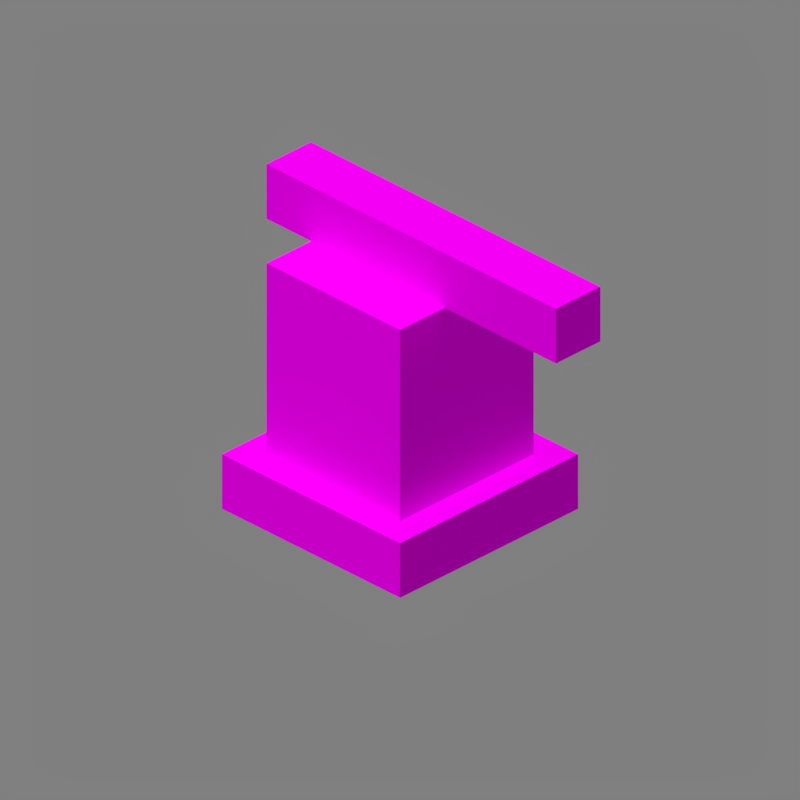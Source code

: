 # Source: bell_wall.blend  (saved by Blender 2.90.8; exported with 4.5.12 LTS)
import bpy
from mathutils import Matrix  # noqa: F401  (used for matrix-valued properties, if any)

bpy.ops.wm.read_factory_settings(use_empty=True)
scene = bpy.context.scene
scene.name = 'Scene'

# ---- collections
col_collection_1 = bpy.data.collections.new('Collection 1'); scene.collection.children.link(col_collection_1)

# ---- images (referenced by path relative to the original .blend; pixels are not part of the script)
import os
ASSET_DIR = os.environ.get("B2B_ASSET_DIR", "")  # directory of the original .blend (textures are referenced by path, not embedded)
HERE = os.path.dirname(os.path.abspath(__file__))  # packed textures are extracted next to this script under _unpacked/

def load_image(name, relpath, width, height, colorspace="sRGB"):
    """Load a texture the original file referenced (path relative to the .blend, or extracted next to this script)."""
    p = next((c for c in (os.path.join(HERE, relpath), os.path.join(ASSET_DIR, relpath)) if relpath and os.path.exists(c)), "")
    if p:
        img = bpy.data.images.load(p, check_existing=True)
        img.name = name
    else:  # same state as the original file: an image datablock whose file is absent (Cycles renders it pink)
        img = bpy.data.images.new(name, width, height)
        img.source = "FILE"
        img.filepath = "//" + (relpath or name)
    img.colorspace_settings.name = colorspace
    return img
img_bell_side_png = load_image('bell_side.png', 'bell_side.png', 1024, 1024, 'sRGB')
img_bell_bottom_png = load_image('bell_bottom.png', 'bell_bottom.png', 1024, 1024, 'sRGB')
img_bell_top_png = load_image('bell_top.png', 'bell_top.png', 1024, 1024, 'sRGB')
img_dark_oak_planks_png = load_image('dark_oak_planks.png', 'dark_oak_planks.png', 1024, 1024, 'sRGB')

# ---- materials (node trees are filled in below, after node groups)
mat_bell_side_png = bpy.data.materials.new('bell_side.png')
mat_bell_side_png.use_backface_culling = True
mat_bell_bottom_png = bpy.data.materials.new('bell_bottom.png')
mat_bell_bottom_png.use_backface_culling = True
mat_bell_top_png = bpy.data.materials.new('bell_top.png')
mat_bell_top_png.use_backface_culling = True
mat_dark_oak_planks_png = bpy.data.materials.new('dark_oak_planks.png')
mat_dark_oak_planks_png.use_backface_culling = True

# ---- material node trees
mat_bell_side_png.use_nodes = True; mat_bell_side_png.node_tree.nodes.clear()
_N = mat_bell_side_png.node_tree.nodes; _L = mat_bell_side_png.node_tree.links
n0 = _N.new('ShaderNodeOutputMaterial'); n0.name = 'Material Output'; n0.location = (300, 300)
n0.target = 'CYCLES'
n1 = _N.new('ShaderNodeBsdfPrincipled'); n1.name = 'Principled BSDF'; n1.location = (10, 300)
n1.distribution = 'GGX'
n1.subsurface_method = 'BURLEY'
n1.inputs[2].default_value = 1.0
n1.inputs[3].default_value = 1.45
n1.inputs[13].default_value = 0.0
n1.inputs[20].default_value = 0.0
n1.inputs[27].default_value = (0.0, 0.0, 0.0, 1.0)
n1.inputs[28].default_value = 1.0
n2 = _N.new('ShaderNodeTexImage'); n2.name = 'Image Texture'; n2.location = (-623, 190)
n2.image = img_bell_side_png
n2.interpolation = 'Closest'
n3 = _N.new('ShaderNodeOutputMaterial'); n3.name = 'Material Output.001'; n3.location = (0, 0)
n3.target = 'EEVEE'
n4 = _N.new('ShaderNodeMixShader'); n4.name = 'Mix Shader'; n4.location = (0, 0)
n4.label = 'Disable Shadow'
n4.hide = True
n5 = _N.new('ShaderNodeLightPath'); n5.name = 'Light Path'; n5.location = (0, 0)
n5.hide = True
n6 = _N.new('ShaderNodeBsdfTransparent'); n6.name = 'Transparent BSDF'; n6.location = (0, 0)
n6.hide = True
_L.new(n1.outputs[0], n0.inputs[0])
_L.new(n2.outputs[0], n1.inputs[0])
_L.new(n2.outputs[1], n1.inputs[4])
_L.new(n1.outputs[0], n4.inputs[1])
_L.new(n4.outputs[0], n3.inputs[0])
_L.new(n5.outputs[1], n4.inputs[0])
_L.new(n6.outputs[0], n4.inputs[2])
n0.is_active_output = True
mat_bell_bottom_png.use_nodes = True; mat_bell_bottom_png.node_tree.nodes.clear()
_N = mat_bell_bottom_png.node_tree.nodes; _L = mat_bell_bottom_png.node_tree.links
n0 = _N.new('ShaderNodeOutputMaterial'); n0.name = 'Material Output'; n0.location = (300, 300)
n0.target = 'CYCLES'
n1 = _N.new('ShaderNodeBsdfPrincipled'); n1.name = 'Principled BSDF'; n1.location = (10, 300)
n1.distribution = 'GGX'
n1.subsurface_method = 'BURLEY'
n1.inputs[2].default_value = 1.0
n1.inputs[3].default_value = 1.45
n1.inputs[13].default_value = 0.0
n1.inputs[20].default_value = 0.0
n1.inputs[27].default_value = (0.0, 0.0, 0.0, 1.0)
n1.inputs[28].default_value = 1.0
n2 = _N.new('ShaderNodeTexImage'); n2.name = 'Image Texture'; n2.location = (-623, 190)
n2.image = img_bell_bottom_png
n2.interpolation = 'Closest'
n3 = _N.new('ShaderNodeOutputMaterial'); n3.name = 'Material Output.001'; n3.location = (0, 0)
n3.target = 'EEVEE'
n4 = _N.new('ShaderNodeMixShader'); n4.name = 'Mix Shader'; n4.location = (0, 0)
n4.label = 'Disable Shadow'
n4.hide = True
n5 = _N.new('ShaderNodeLightPath'); n5.name = 'Light Path'; n5.location = (0, 0)
n5.hide = True
n6 = _N.new('ShaderNodeBsdfTransparent'); n6.name = 'Transparent BSDF'; n6.location = (0, 0)
n6.hide = True
_L.new(n1.outputs[0], n0.inputs[0])
_L.new(n2.outputs[0], n1.inputs[0])
_L.new(n2.outputs[1], n1.inputs[4])
_L.new(n1.outputs[0], n4.inputs[1])
_L.new(n4.outputs[0], n3.inputs[0])
_L.new(n5.outputs[1], n4.inputs[0])
_L.new(n6.outputs[0], n4.inputs[2])
n0.is_active_output = True
mat_bell_top_png.use_nodes = True; mat_bell_top_png.node_tree.nodes.clear()
_N = mat_bell_top_png.node_tree.nodes; _L = mat_bell_top_png.node_tree.links
n0 = _N.new('ShaderNodeOutputMaterial'); n0.name = 'Material Output'; n0.location = (300, 300)
n0.target = 'CYCLES'
n1 = _N.new('ShaderNodeBsdfPrincipled'); n1.name = 'Principled BSDF'; n1.location = (10, 300)
n1.distribution = 'GGX'
n1.subsurface_method = 'BURLEY'
n1.inputs[2].default_value = 1.0
n1.inputs[3].default_value = 1.45
n1.inputs[13].default_value = 0.0
n1.inputs[20].default_value = 0.0
n1.inputs[27].default_value = (0.0, 0.0, 0.0, 1.0)
n1.inputs[28].default_value = 1.0
n2 = _N.new('ShaderNodeTexImage'); n2.name = 'Image Texture'; n2.location = (-623, 190)
n2.image = img_bell_top_png
n2.interpolation = 'Closest'
n3 = _N.new('ShaderNodeOutputMaterial'); n3.name = 'Material Output.001'; n3.location = (0, 0)
n3.target = 'EEVEE'
n4 = _N.new('ShaderNodeMixShader'); n4.name = 'Mix Shader'; n4.location = (0, 0)
n4.label = 'Disable Shadow'
n4.hide = True
n5 = _N.new('ShaderNodeLightPath'); n5.name = 'Light Path'; n5.location = (0, 0)
n5.hide = True
n6 = _N.new('ShaderNodeBsdfTransparent'); n6.name = 'Transparent BSDF'; n6.location = (0, 0)
n6.hide = True
_L.new(n1.outputs[0], n0.inputs[0])
_L.new(n2.outputs[0], n1.inputs[0])
_L.new(n2.outputs[1], n1.inputs[4])
_L.new(n1.outputs[0], n4.inputs[1])
_L.new(n4.outputs[0], n3.inputs[0])
_L.new(n5.outputs[1], n4.inputs[0])
_L.new(n6.outputs[0], n4.inputs[2])
n0.is_active_output = True
mat_dark_oak_planks_png.use_nodes = True; mat_dark_oak_planks_png.node_tree.nodes.clear()
_N = mat_dark_oak_planks_png.node_tree.nodes; _L = mat_dark_oak_planks_png.node_tree.links
n0 = _N.new('ShaderNodeOutputMaterial'); n0.name = 'Material Output'; n0.location = (300, 300)
n0.target = 'CYCLES'
n1 = _N.new('ShaderNodeBsdfPrincipled'); n1.name = 'Principled BSDF'; n1.location = (10, 300)
n1.distribution = 'GGX'
n1.subsurface_method = 'BURLEY'
n1.inputs[2].default_value = 1.0
n1.inputs[3].default_value = 1.45
n1.inputs[13].default_value = 0.0
n1.inputs[20].default_value = 0.0
n1.inputs[27].default_value = (0.0, 0.0, 0.0, 1.0)
n1.inputs[28].default_value = 1.0
n2 = _N.new('ShaderNodeTexImage'); n2.name = 'Image Texture'; n2.location = (-623, 190)
n2.image = img_dark_oak_planks_png
n2.interpolation = 'Closest'
n3 = _N.new('ShaderNodeOutputMaterial'); n3.name = 'Material Output.001'; n3.location = (0, 0)
n3.target = 'EEVEE'
n4 = _N.new('ShaderNodeMixShader'); n4.name = 'Mix Shader'; n4.location = (0, 0)
n4.label = 'Disable Shadow'
n4.hide = True
n5 = _N.new('ShaderNodeLightPath'); n5.name = 'Light Path'; n5.location = (0, 0)
n5.hide = True
n6 = _N.new('ShaderNodeBsdfTransparent'); n6.name = 'Transparent BSDF'; n6.location = (0, 0)
n6.hide = True
_L.new(n1.outputs[0], n0.inputs[0])
_L.new(n2.outputs[0], n1.inputs[0])
_L.new(n2.outputs[1], n1.inputs[4])
_L.new(n1.outputs[0], n4.inputs[1])
_L.new(n4.outputs[0], n3.inputs[0])
_L.new(n5.outputs[1], n4.inputs[0])
_L.new(n6.outputs[0], n4.inputs[2])
n0.is_active_output = True

# ---- world
world_world = bpy.data.worlds.new('World'); scene.world = world_world
world_world.use_nodes = True; world_world.node_tree.nodes.clear()
_N = world_world.node_tree.nodes; _L = world_world.node_tree.links
n0 = _N.new('ShaderNodeBackground'); n0.name = 'Background'; n0.location = (10, 300)
n0.inputs[0].default_value = (0.214, 0.214, 0.214, 1.0)
n1 = _N.new('ShaderNodeOutputWorld'); n1.name = 'World Output'; n1.location = (300, 300)
_L.new(n0.outputs[0], n1.inputs[0])
n1.is_active_output = True
world_world.color = (0.3268, 0.3268, 0.3268)
world_world.use_sun_shadow = False
world_world.sun_shadow_jitter_overblur = 0.0
world_world.cycles.sampling_method = 'MANUAL'

# ---- cameras
cam_camera = bpy.data.cameras.new('Camera')
cam_camera.type = 'ORTHO'
cam_camera.clip_end = 100.0
cam_camera.lens = 35.0
cam_camera.sensor_width = 32.0
cam_camera.sensor_height = 18.0
cam_camera.ortho_scale = 5.08
cam_camera.dof.focus_distance = 0.0
cam_camera.dof.aperture_fstop = 128.0

# ---- lights
light_sun = bpy.data.lights.new('Sun', 'SUN')
light_sun.transmission_factor = 0.0
light_sun.angle = 1.309
light_sun.energy = 2.45
light_sun.shadow_soft_size = 0.125

# ---- meshes
me_bell_lower = bpy.data.meshes.new('Bell_lower')
me_bell_lower.from_pydata([(-1.0, -1.0, -1.0), (-1.0, -1.0, 1.0), (-1.0, 1.0, -1.0), (-1.0, 1.0, 1.0), (1.0, -1.0, -1.0), (1.0, -1.0, 1.0), (1.0, 1.0, -1.0), (1.0, 1.0, 1.0)], [], [(0, 1, 3, 2), (2, 3, 7, 6), (6, 7, 5, 4), (4, 5, 1, 0), (2, 6, 4, 0), (7, 3, 1, 5)])
me_bell_lower.polygons.foreach_set('material_index', [0, 0, 0, 0, 1, 1])
_uv = me_bell_lower.uv_layers.new(name='UVMap')
_uv.uv.foreach_set('vector', [0.5, 0.4375, 0.5, 0.5625, 0.0, 0.5625, 0.0, 0.4375, 0.5, 0.4375, 0.5, 0.5625, 0.0, 0.5625, 0.0, 0.4375, 0.5, 0.4375, 0.5, 0.5625, 0.0, 0.5625, 0.0, 0.4375, 0.5, 0.4375, 0.5, 0.5625, 0.0, 0.5625, 0.0, 0.4375, 0.0, 0.5, 0.5, 0.5, 0.5, 1.0, 0.0, 1.0, 0.5, 1.0, 0.0, 1.0, 0.0, 0.5, 0.5, 0.5])
me_bell_lower.materials.append(mat_bell_side_png)
me_bell_lower.materials.append(mat_bell_bottom_png)
me_bell_lower.use_remesh_fix_poles = True
me_bell_lower.use_remesh_preserve_attributes = False
me_bell_lower.use_mirror_vertex_groups = False
me_bell_lower.update()
me_bell_upper = bpy.data.meshes.new('Bell_upper')
me_bell_upper.from_pydata([(-1.0, -1.0, -1.0), (-1.0, -1.0, 1.0), (-1.0, 1.0, -1.0), (-1.0, 1.0, 1.0), (1.0, -1.0, -1.0), (1.0, -1.0, 1.0), (1.0, 1.0, -1.0), (1.0, 1.0, 1.0)], [], [(0, 1, 3, 2), (2, 3, 7, 6), (6, 7, 5, 4), (4, 5, 1, 0), (2, 6, 4, 0), (7, 3, 1, 5)])
me_bell_upper.polygons.foreach_set('material_index', [0, 0, 0, 0, 1, 1])
_uv = me_bell_upper.uv_layers.new(name='UVMap')
_uv.uv.foreach_set('vector', [0.4375, 0.5625, 0.4375, 1.0, 0.0625, 1.0, 0.0625, 0.5625, 0.4375, 0.5625, 0.4375, 1.0, 0.0625, 1.0, 0.0625, 0.5625, 0.4375, 0.5625, 0.4375, 1.0, 0.0625, 1.0, 0.0625, 0.5625, 0.4375, 0.5625, 0.4375, 1.0, 0.0625, 1.0, 0.0625, 0.5625, 0.0625, 0.5625, 0.4375, 0.5625, 0.4375, 0.9375, 0.0625, 0.9375, 0.4375, 0.9375, 0.0625, 0.9375, 0.0625, 0.5625, 0.4375, 0.5625])
me_bell_upper.materials.append(mat_bell_side_png)
me_bell_upper.materials.append(mat_bell_top_png)
me_bell_upper.use_remesh_fix_poles = True
me_bell_upper.use_remesh_preserve_attributes = False
me_bell_upper.use_mirror_vertex_groups = False
me_bell_upper.update()
me_wood = bpy.data.meshes.new('Wood')
me_wood.from_pydata([(-1.0, -1.0, -1.0), (-1.0, -1.0, 1.0), (-1.0, 1.0, -1.0), (-1.0, 1.0, 1.0), (1.0, -1.0, -1.0), (1.0, -1.0, 1.0), (1.0, 1.0, -1.0), (1.0, 1.0, 1.0)], [], [(0, 1, 3, 2), (2, 3, 7, 6), (6, 7, 5, 4), (4, 5, 1, 0), (2, 6, 4, 0), (7, 3, 1, 5)])
_uv = me_wood.uv_layers.new(name='UVMap')
_uv.uv.foreach_set('vector', [0.4375, 0.625, 0.4375, 0.75, 0.3125, 0.75, 0.3125, 0.625, 0.875, 0.75, 0.875, 0.875, 0.125, 0.875, 0.125, 0.75, 0.4375, 0.625, 0.4375, 0.75, 0.3125, 0.75, 0.3125, 0.625, 0.875, 0.6875, 0.875, 0.8125, 0.125, 0.8125, 0.125, 0.6875, 0.125, 0.6875, 0.875, 0.6875, 0.875, 0.8125, 0.125, 0.8125, 0.875, 0.8125, 0.125, 0.8125, 0.125, 0.6875, 0.875, 0.6875])
me_wood.materials.append(mat_dark_oak_planks_png)
me_wood.use_remesh_fix_poles = True
me_wood.use_remesh_preserve_attributes = False
me_wood.use_mirror_vertex_groups = False
me_wood.update()

# ---- objects
ob_camera = bpy.data.objects.new('Camera', cam_camera)
ob_sun = bpy.data.objects.new('Sun', light_sun)
ob_bell_lower = bpy.data.objects.new('Bell_lower', me_bell_lower)
ob_bell_upper = bpy.data.objects.new('Bell_upper', me_bell_upper)
ob_wood = bpy.data.objects.new('Wood', me_wood)

# ---- transforms, parenting, visibility, modifiers, constraints
ob_camera.location = (4.8, -4.8, 3.919)
ob_camera.rotation_euler = (1.047, 0.0, 0.7854)
ob_camera.lock_rotations_4d = False
ob_camera.empty_display_type = 'ARROWS'
ob_camera.color = (0.0, 0.0, 0.0, 0.0)
ob_camera.display_type = 'WIRE'
ob_camera.lineart.crease_threshold = 0.0
ob_sun.location = (-1.899, -3.194, 0.0)
ob_sun.rotation_euler = (0.4136, -0.2434, 0.1929)
ob_sun.lineart.crease_threshold = 0.0
ob_bell_lower.location = (0.0, 0.0, -0.6)
ob_bell_lower.scale = (0.8, 0.8, 0.2)
ob_bell_lower.visible_shadow = False
ob_bell_lower.lineart.crease_threshold = 0.0
ob_bell_upper.location = (0.0, 0.0, 0.3)
ob_bell_upper.scale = (0.6, 0.6, 0.7)
ob_bell_upper.visible_shadow = False
ob_bell_upper.lineart.crease_threshold = 0.0
ob_wood.location = (0.3, 0.0, 1.2)
ob_wood.scale = (1.3, 0.2, 0.2)
ob_wood.visible_shadow = False
ob_wood.lineart.crease_threshold = 0.0

# ---- collection membership
col_collection_1.objects.link(ob_camera)
col_collection_1.objects.link(ob_sun)
col_collection_1.objects.link(ob_bell_lower)
col_collection_1.objects.link(ob_bell_upper)
col_collection_1.objects.link(ob_wood)

# ---- scene / render settings (as saved in the file)
scene.camera = ob_camera
scene.frame_start = 1; scene.frame_end = 1; scene.frame_set(1)
scene.render.engine = 'BLENDER_EEVEE_NEXT'
scene.render.image_settings.color_depth = '16'
scene.render.image_settings.compression = 100
scene.render.resolution_x = 300
scene.render.resolution_y = 300
scene.render.dither_intensity = 0.0
scene.render.filter_size = 0.0
scene.render.film_transparent = True
scene.cycles.use_denoising = False
scene.cycles.samples = 128
scene.cycles.sampling_pattern = 'TABULATED_SOBOL'
scene.cycles.light_sampling_threshold = 0.0
scene.cycles.use_adaptive_sampling = False
scene.cycles.use_light_tree = False
scene.cycles.blur_glossy = 0.0
scene.cycles.sample_clamp_indirect = 0.0
scene.eevee.taa_samples = 1
scene.eevee.taa_render_samples = 1
scene.eevee.use_taa_reprojection = False
scene.eevee.light_threshold = 0.0
scene.view_settings.view_transform = 'Standard'
bpy.context.view_layer.update()
